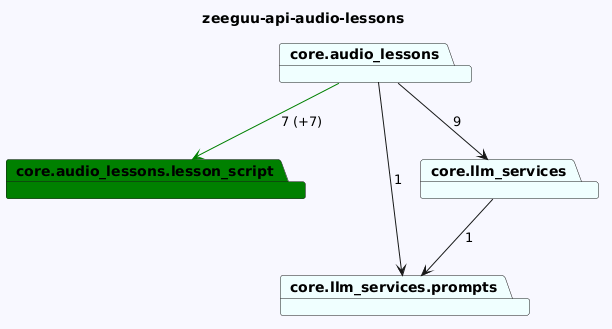

The diagram above was rendered by PlantUML. Its source (embedded in the PNG):
@startuml
skinparam backgroundColor GhostWhite
title zeeguu-api-audio-lessons
package "core.audio_lessons.lesson_script" #Green
package "core.audio_lessons" #Azure
package "core.llm_services.prompts" #Azure
package "core.llm_services" #Azure

"core.audio_lessons"-->"core.audio_lessons.lesson_script" #Green : 7 (+7)
"core.audio_lessons"-->"core.llm_services.prompts"  : 1
"core.audio_lessons"-->"core.llm_services"  : 9

"core.llm_services"-->"core.llm_services.prompts"  : 1
@enduml